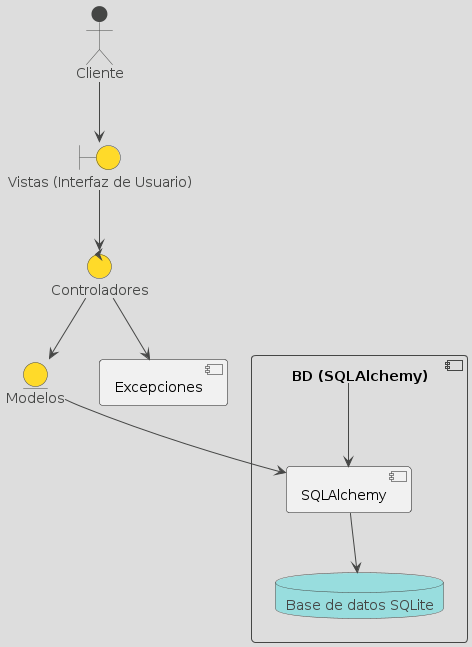

The diagram above was rendered by PlantUML. Its source (embedded in the PNG):
@startuml
!theme toy

actor Cliente

boundary "Vistas (Interfaz de Usuario)"
control "Controladores"
entity "Modelos"
component "BD (SQLAlchemy)" {
    database "Base de datos SQLite"
    component SQLAlchemy
}
component "Excepciones"

Cliente --> "Vistas (Interfaz de Usuario)"
"Vistas (Interfaz de Usuario)" --> Controladores
Controladores --> Modelos
Controladores --> Excepciones
Modelos --> SQLAlchemy
"BD (SQLAlchemy)" --> SQLAlchemy
SQLAlchemy --> "Base de datos SQLite"
@enduml